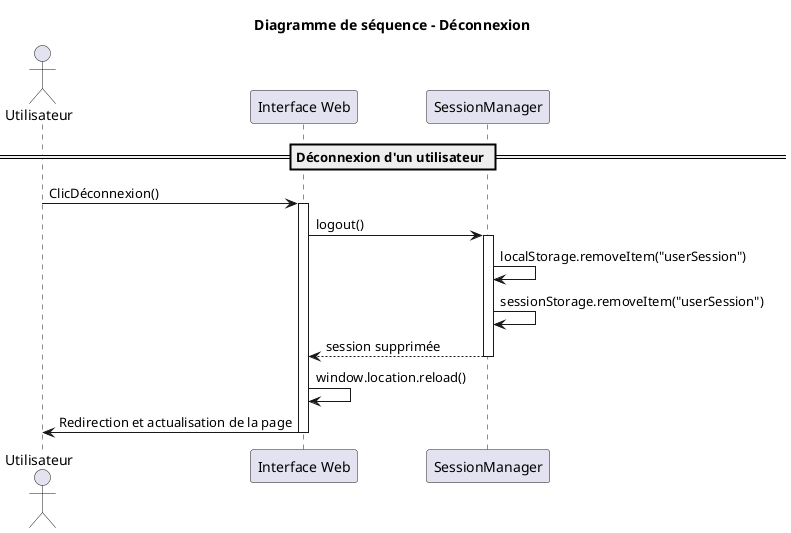

The diagram above was rendered by PlantUML. Its source (embedded in the PNG):
@startuml
title Diagramme de séquence - Déconnexion

actor "Utilisateur" as U
participant "Interface Web" as IW
participant "SessionManager" as SM

== Déconnexion d'un utilisateur ==
U -> IW : ClicDéconnexion()
activate IW

IW -> SM : logout()
activate SM

SM -> SM : localStorage.removeItem("userSession")
SM -> SM : sessionStorage.removeItem("userSession")

SM --> IW : session supprimée
deactivate SM

IW -> IW : window.location.reload()
IW -> U : Redirection et actualisation de la page
deactivate IW

@enduml